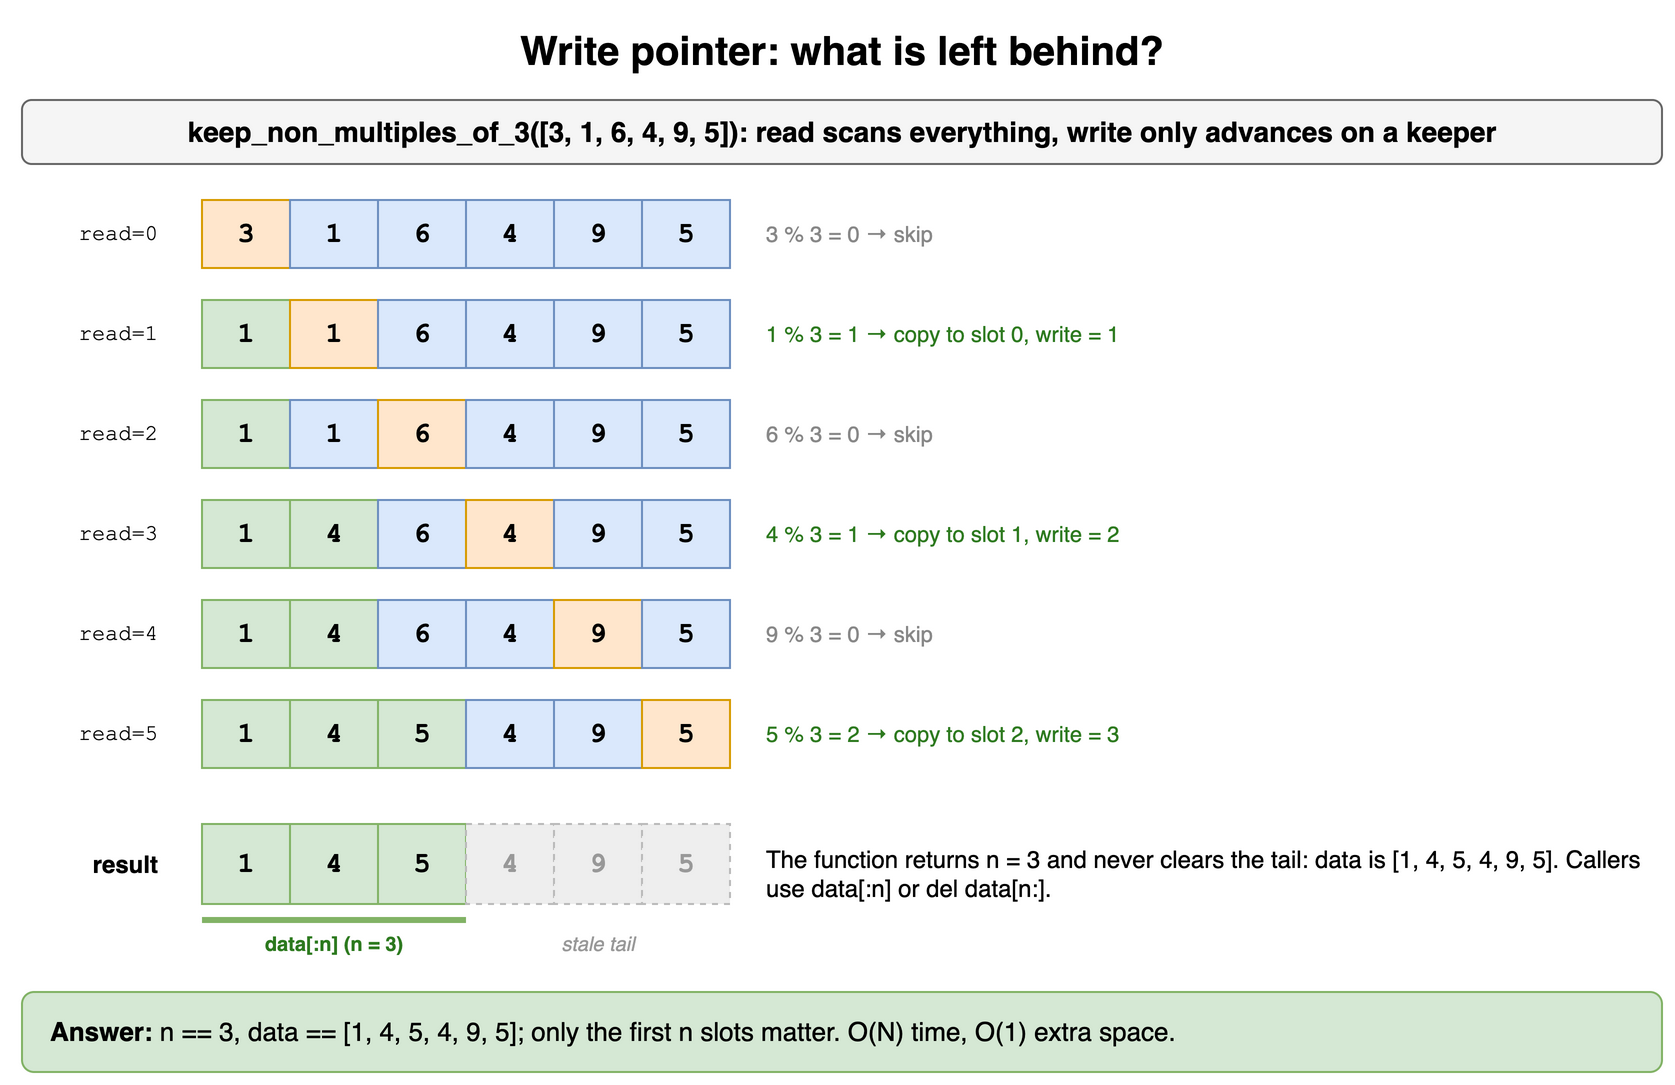

The diagram above was exported from draw.io. Its source (the exported page's mxGraphModel, read from the mxfile embedded in the PNG):
<mxGraphModel dx="900" dy="556" grid="1" gridSize="10" guides="1" tooltips="1" connect="1" arrows="1" fold="1" page="1" pageScale="1" pageWidth="900" pageHeight="556" math="0" shadow="0">
  <root>
    <mxCell id="0" />
    <mxCell id="1" parent="0" />
    <mxCell id="h3c1" value="Write pointer: what is left behind?" style="text;html=1;align=center;verticalAlign=middle;whiteSpace=wrap;fontSize=20;fontStyle=1;" vertex="1" parent="1">
      <mxGeometry x="40" y="10" width="820" height="30" as="geometry" />
    </mxCell>
    <mxCell id="h3c2" value="keep_non_multiples_of_3([3, 1, 6, 4, 9, 5]): read scans everything, write only advances on a keeper" style="rounded=1;whiteSpace=wrap;html=1;fillColor=#f5f5f5;strokeColor=#666666;fontStyle=1;fontSize=14;" vertex="1" parent="1">
      <mxGeometry x="40" y="50" width="820" height="32" as="geometry" />
    </mxCell>
    <mxCell id="h3c3" value="read=0" style="text;html=1;align=center;verticalAlign=middle;whiteSpace=wrap;fontSize=11;align=right;fontFamily=Courier New;" vertex="1" parent="1">
      <mxGeometry x="40" y="100" width="70" height="34" as="geometry" />
    </mxCell>
    <mxCell id="h3c4" value="3" style="rounded=0;whiteSpace=wrap;html=1;fontStyle=1;fontSize=14;fillColor=#ffe6cc;strokeColor=#d79b00;fontFamily=Courier New;" vertex="1" parent="1">
      <mxGeometry x="130" y="100" width="44" height="34" as="geometry" />
    </mxCell>
    <mxCell id="h3c5" value="1" style="rounded=0;whiteSpace=wrap;html=1;fontStyle=1;fontSize=14;fillColor=#dae8fc;strokeColor=#6c8ebf;fontFamily=Courier New;" vertex="1" parent="1">
      <mxGeometry x="174" y="100" width="44" height="34" as="geometry" />
    </mxCell>
    <mxCell id="h3c6" value="6" style="rounded=0;whiteSpace=wrap;html=1;fontStyle=1;fontSize=14;fillColor=#dae8fc;strokeColor=#6c8ebf;fontFamily=Courier New;" vertex="1" parent="1">
      <mxGeometry x="218" y="100" width="44" height="34" as="geometry" />
    </mxCell>
    <mxCell id="h3c7" value="4" style="rounded=0;whiteSpace=wrap;html=1;fontStyle=1;fontSize=14;fillColor=#dae8fc;strokeColor=#6c8ebf;fontFamily=Courier New;" vertex="1" parent="1">
      <mxGeometry x="262" y="100" width="44" height="34" as="geometry" />
    </mxCell>
    <mxCell id="h3c8" value="9" style="rounded=0;whiteSpace=wrap;html=1;fontStyle=1;fontSize=14;fillColor=#dae8fc;strokeColor=#6c8ebf;fontFamily=Courier New;" vertex="1" parent="1">
      <mxGeometry x="306" y="100" width="44" height="34" as="geometry" />
    </mxCell>
    <mxCell id="h3c9" value="5" style="rounded=0;whiteSpace=wrap;html=1;fontStyle=1;fontSize=14;fillColor=#dae8fc;strokeColor=#6c8ebf;fontFamily=Courier New;" vertex="1" parent="1">
      <mxGeometry x="350" y="100" width="44" height="34" as="geometry" />
    </mxCell>
    <mxCell id="h3c10" value="3 % 3 = 0 → skip" style="text;html=1;align=center;verticalAlign=middle;whiteSpace=wrap;fontSize=11;align=left;fontColor=#888888;" vertex="1" parent="1">
      <mxGeometry x="410" y="100" width="300" height="34" as="geometry" />
    </mxCell>
    <mxCell id="h3c11" value="read=1" style="text;html=1;align=center;verticalAlign=middle;whiteSpace=wrap;fontSize=11;align=right;fontFamily=Courier New;" vertex="1" parent="1">
      <mxGeometry x="40" y="150" width="70" height="34" as="geometry" />
    </mxCell>
    <mxCell id="h3c12" value="1" style="rounded=0;whiteSpace=wrap;html=1;fontStyle=1;fontSize=14;fillColor=#d5e8d4;strokeColor=#82b366;fontFamily=Courier New;" vertex="1" parent="1">
      <mxGeometry x="130" y="150" width="44" height="34" as="geometry" />
    </mxCell>
    <mxCell id="h3c13" value="1" style="rounded=0;whiteSpace=wrap;html=1;fontStyle=1;fontSize=14;fillColor=#ffe6cc;strokeColor=#d79b00;fontFamily=Courier New;" vertex="1" parent="1">
      <mxGeometry x="174" y="150" width="44" height="34" as="geometry" />
    </mxCell>
    <mxCell id="h3c14" value="6" style="rounded=0;whiteSpace=wrap;html=1;fontStyle=1;fontSize=14;fillColor=#dae8fc;strokeColor=#6c8ebf;fontFamily=Courier New;" vertex="1" parent="1">
      <mxGeometry x="218" y="150" width="44" height="34" as="geometry" />
    </mxCell>
    <mxCell id="h3c15" value="4" style="rounded=0;whiteSpace=wrap;html=1;fontStyle=1;fontSize=14;fillColor=#dae8fc;strokeColor=#6c8ebf;fontFamily=Courier New;" vertex="1" parent="1">
      <mxGeometry x="262" y="150" width="44" height="34" as="geometry" />
    </mxCell>
    <mxCell id="h3c16" value="9" style="rounded=0;whiteSpace=wrap;html=1;fontStyle=1;fontSize=14;fillColor=#dae8fc;strokeColor=#6c8ebf;fontFamily=Courier New;" vertex="1" parent="1">
      <mxGeometry x="306" y="150" width="44" height="34" as="geometry" />
    </mxCell>
    <mxCell id="h3c17" value="5" style="rounded=0;whiteSpace=wrap;html=1;fontStyle=1;fontSize=14;fillColor=#dae8fc;strokeColor=#6c8ebf;fontFamily=Courier New;" vertex="1" parent="1">
      <mxGeometry x="350" y="150" width="44" height="34" as="geometry" />
    </mxCell>
    <mxCell id="h3c18" value="1 % 3 = 1 → copy to slot 0, write = 1" style="text;html=1;align=center;verticalAlign=middle;whiteSpace=wrap;fontSize=11;align=left;fontColor=#2d7a1f;" vertex="1" parent="1">
      <mxGeometry x="410" y="150" width="300" height="34" as="geometry" />
    </mxCell>
    <mxCell id="h3c19" value="read=2" style="text;html=1;align=center;verticalAlign=middle;whiteSpace=wrap;fontSize=11;align=right;fontFamily=Courier New;" vertex="1" parent="1">
      <mxGeometry x="40" y="200" width="70" height="34" as="geometry" />
    </mxCell>
    <mxCell id="h3c20" value="1" style="rounded=0;whiteSpace=wrap;html=1;fontStyle=1;fontSize=14;fillColor=#d5e8d4;strokeColor=#82b366;fontFamily=Courier New;" vertex="1" parent="1">
      <mxGeometry x="130" y="200" width="44" height="34" as="geometry" />
    </mxCell>
    <mxCell id="h3c21" value="1" style="rounded=0;whiteSpace=wrap;html=1;fontStyle=1;fontSize=14;fillColor=#dae8fc;strokeColor=#6c8ebf;fontFamily=Courier New;" vertex="1" parent="1">
      <mxGeometry x="174" y="200" width="44" height="34" as="geometry" />
    </mxCell>
    <mxCell id="h3c22" value="6" style="rounded=0;whiteSpace=wrap;html=1;fontStyle=1;fontSize=14;fillColor=#ffe6cc;strokeColor=#d79b00;fontFamily=Courier New;" vertex="1" parent="1">
      <mxGeometry x="218" y="200" width="44" height="34" as="geometry" />
    </mxCell>
    <mxCell id="h3c23" value="4" style="rounded=0;whiteSpace=wrap;html=1;fontStyle=1;fontSize=14;fillColor=#dae8fc;strokeColor=#6c8ebf;fontFamily=Courier New;" vertex="1" parent="1">
      <mxGeometry x="262" y="200" width="44" height="34" as="geometry" />
    </mxCell>
    <mxCell id="h3c24" value="9" style="rounded=0;whiteSpace=wrap;html=1;fontStyle=1;fontSize=14;fillColor=#dae8fc;strokeColor=#6c8ebf;fontFamily=Courier New;" vertex="1" parent="1">
      <mxGeometry x="306" y="200" width="44" height="34" as="geometry" />
    </mxCell>
    <mxCell id="h3c25" value="5" style="rounded=0;whiteSpace=wrap;html=1;fontStyle=1;fontSize=14;fillColor=#dae8fc;strokeColor=#6c8ebf;fontFamily=Courier New;" vertex="1" parent="1">
      <mxGeometry x="350" y="200" width="44" height="34" as="geometry" />
    </mxCell>
    <mxCell id="h3c26" value="6 % 3 = 0 → skip" style="text;html=1;align=center;verticalAlign=middle;whiteSpace=wrap;fontSize=11;align=left;fontColor=#888888;" vertex="1" parent="1">
      <mxGeometry x="410" y="200" width="300" height="34" as="geometry" />
    </mxCell>
    <mxCell id="h3c27" value="read=3" style="text;html=1;align=center;verticalAlign=middle;whiteSpace=wrap;fontSize=11;align=right;fontFamily=Courier New;" vertex="1" parent="1">
      <mxGeometry x="40" y="250" width="70" height="34" as="geometry" />
    </mxCell>
    <mxCell id="h3c28" value="1" style="rounded=0;whiteSpace=wrap;html=1;fontStyle=1;fontSize=14;fillColor=#d5e8d4;strokeColor=#82b366;fontFamily=Courier New;" vertex="1" parent="1">
      <mxGeometry x="130" y="250" width="44" height="34" as="geometry" />
    </mxCell>
    <mxCell id="h3c29" value="4" style="rounded=0;whiteSpace=wrap;html=1;fontStyle=1;fontSize=14;fillColor=#d5e8d4;strokeColor=#82b366;fontFamily=Courier New;" vertex="1" parent="1">
      <mxGeometry x="174" y="250" width="44" height="34" as="geometry" />
    </mxCell>
    <mxCell id="h3c30" value="6" style="rounded=0;whiteSpace=wrap;html=1;fontStyle=1;fontSize=14;fillColor=#dae8fc;strokeColor=#6c8ebf;fontFamily=Courier New;" vertex="1" parent="1">
      <mxGeometry x="218" y="250" width="44" height="34" as="geometry" />
    </mxCell>
    <mxCell id="h3c31" value="4" style="rounded=0;whiteSpace=wrap;html=1;fontStyle=1;fontSize=14;fillColor=#ffe6cc;strokeColor=#d79b00;fontFamily=Courier New;" vertex="1" parent="1">
      <mxGeometry x="262" y="250" width="44" height="34" as="geometry" />
    </mxCell>
    <mxCell id="h3c32" value="9" style="rounded=0;whiteSpace=wrap;html=1;fontStyle=1;fontSize=14;fillColor=#dae8fc;strokeColor=#6c8ebf;fontFamily=Courier New;" vertex="1" parent="1">
      <mxGeometry x="306" y="250" width="44" height="34" as="geometry" />
    </mxCell>
    <mxCell id="h3c33" value="5" style="rounded=0;whiteSpace=wrap;html=1;fontStyle=1;fontSize=14;fillColor=#dae8fc;strokeColor=#6c8ebf;fontFamily=Courier New;" vertex="1" parent="1">
      <mxGeometry x="350" y="250" width="44" height="34" as="geometry" />
    </mxCell>
    <mxCell id="h3c34" value="4 % 3 = 1 → copy to slot 1, write = 2" style="text;html=1;align=center;verticalAlign=middle;whiteSpace=wrap;fontSize=11;align=left;fontColor=#2d7a1f;" vertex="1" parent="1">
      <mxGeometry x="410" y="250" width="300" height="34" as="geometry" />
    </mxCell>
    <mxCell id="h3c35" value="read=4" style="text;html=1;align=center;verticalAlign=middle;whiteSpace=wrap;fontSize=11;align=right;fontFamily=Courier New;" vertex="1" parent="1">
      <mxGeometry x="40" y="300" width="70" height="34" as="geometry" />
    </mxCell>
    <mxCell id="h3c36" value="1" style="rounded=0;whiteSpace=wrap;html=1;fontStyle=1;fontSize=14;fillColor=#d5e8d4;strokeColor=#82b366;fontFamily=Courier New;" vertex="1" parent="1">
      <mxGeometry x="130" y="300" width="44" height="34" as="geometry" />
    </mxCell>
    <mxCell id="h3c37" value="4" style="rounded=0;whiteSpace=wrap;html=1;fontStyle=1;fontSize=14;fillColor=#d5e8d4;strokeColor=#82b366;fontFamily=Courier New;" vertex="1" parent="1">
      <mxGeometry x="174" y="300" width="44" height="34" as="geometry" />
    </mxCell>
    <mxCell id="h3c38" value="6" style="rounded=0;whiteSpace=wrap;html=1;fontStyle=1;fontSize=14;fillColor=#dae8fc;strokeColor=#6c8ebf;fontFamily=Courier New;" vertex="1" parent="1">
      <mxGeometry x="218" y="300" width="44" height="34" as="geometry" />
    </mxCell>
    <mxCell id="h3c39" value="4" style="rounded=0;whiteSpace=wrap;html=1;fontStyle=1;fontSize=14;fillColor=#dae8fc;strokeColor=#6c8ebf;fontFamily=Courier New;" vertex="1" parent="1">
      <mxGeometry x="262" y="300" width="44" height="34" as="geometry" />
    </mxCell>
    <mxCell id="h3c40" value="9" style="rounded=0;whiteSpace=wrap;html=1;fontStyle=1;fontSize=14;fillColor=#ffe6cc;strokeColor=#d79b00;fontFamily=Courier New;" vertex="1" parent="1">
      <mxGeometry x="306" y="300" width="44" height="34" as="geometry" />
    </mxCell>
    <mxCell id="h3c41" value="5" style="rounded=0;whiteSpace=wrap;html=1;fontStyle=1;fontSize=14;fillColor=#dae8fc;strokeColor=#6c8ebf;fontFamily=Courier New;" vertex="1" parent="1">
      <mxGeometry x="350" y="300" width="44" height="34" as="geometry" />
    </mxCell>
    <mxCell id="h3c42" value="9 % 3 = 0 → skip" style="text;html=1;align=center;verticalAlign=middle;whiteSpace=wrap;fontSize=11;align=left;fontColor=#888888;" vertex="1" parent="1">
      <mxGeometry x="410" y="300" width="300" height="34" as="geometry" />
    </mxCell>
    <mxCell id="h3c43" value="read=5" style="text;html=1;align=center;verticalAlign=middle;whiteSpace=wrap;fontSize=11;align=right;fontFamily=Courier New;" vertex="1" parent="1">
      <mxGeometry x="40" y="350" width="70" height="34" as="geometry" />
    </mxCell>
    <mxCell id="h3c44" value="1" style="rounded=0;whiteSpace=wrap;html=1;fontStyle=1;fontSize=14;fillColor=#d5e8d4;strokeColor=#82b366;fontFamily=Courier New;" vertex="1" parent="1">
      <mxGeometry x="130" y="350" width="44" height="34" as="geometry" />
    </mxCell>
    <mxCell id="h3c45" value="4" style="rounded=0;whiteSpace=wrap;html=1;fontStyle=1;fontSize=14;fillColor=#d5e8d4;strokeColor=#82b366;fontFamily=Courier New;" vertex="1" parent="1">
      <mxGeometry x="174" y="350" width="44" height="34" as="geometry" />
    </mxCell>
    <mxCell id="h3c46" value="5" style="rounded=0;whiteSpace=wrap;html=1;fontStyle=1;fontSize=14;fillColor=#d5e8d4;strokeColor=#82b366;fontFamily=Courier New;" vertex="1" parent="1">
      <mxGeometry x="218" y="350" width="44" height="34" as="geometry" />
    </mxCell>
    <mxCell id="h3c47" value="4" style="rounded=0;whiteSpace=wrap;html=1;fontStyle=1;fontSize=14;fillColor=#dae8fc;strokeColor=#6c8ebf;fontFamily=Courier New;" vertex="1" parent="1">
      <mxGeometry x="262" y="350" width="44" height="34" as="geometry" />
    </mxCell>
    <mxCell id="h3c48" value="9" style="rounded=0;whiteSpace=wrap;html=1;fontStyle=1;fontSize=14;fillColor=#dae8fc;strokeColor=#6c8ebf;fontFamily=Courier New;" vertex="1" parent="1">
      <mxGeometry x="306" y="350" width="44" height="34" as="geometry" />
    </mxCell>
    <mxCell id="h3c49" value="5" style="rounded=0;whiteSpace=wrap;html=1;fontStyle=1;fontSize=14;fillColor=#ffe6cc;strokeColor=#d79b00;fontFamily=Courier New;" vertex="1" parent="1">
      <mxGeometry x="350" y="350" width="44" height="34" as="geometry" />
    </mxCell>
    <mxCell id="h3c50" value="5 % 3 = 2 → copy to slot 2, write = 3" style="text;html=1;align=center;verticalAlign=middle;whiteSpace=wrap;fontSize=11;align=left;fontColor=#2d7a1f;" vertex="1" parent="1">
      <mxGeometry x="410" y="350" width="300" height="34" as="geometry" />
    </mxCell>
    <mxCell id="h3c51" value="&lt;b&gt;result&lt;/b&gt;" style="text;html=1;align=center;verticalAlign=middle;whiteSpace=wrap;fontSize=12;align=right;" vertex="1" parent="1">
      <mxGeometry x="40" y="412" width="70" height="40" as="geometry" />
    </mxCell>
    <mxCell id="h3c52" value="1" style="rounded=0;whiteSpace=wrap;html=1;fontStyle=1;fontSize=14;fillColor=#d5e8d4;strokeColor=#82b366;fontFamily=Courier New;" vertex="1" parent="1">
      <mxGeometry x="130" y="412" width="44" height="40" as="geometry" />
    </mxCell>
    <mxCell id="h3c53" value="4" style="rounded=0;whiteSpace=wrap;html=1;fontStyle=1;fontSize=14;fillColor=#d5e8d4;strokeColor=#82b366;fontFamily=Courier New;" vertex="1" parent="1">
      <mxGeometry x="174" y="412" width="44" height="40" as="geometry" />
    </mxCell>
    <mxCell id="h3c54" value="5" style="rounded=0;whiteSpace=wrap;html=1;fontStyle=1;fontSize=14;fillColor=#d5e8d4;strokeColor=#82b366;fontFamily=Courier New;" vertex="1" parent="1">
      <mxGeometry x="218" y="412" width="44" height="40" as="geometry" />
    </mxCell>
    <mxCell id="h3c55" value="4" style="rounded=0;whiteSpace=wrap;html=1;fillColor=#eeeeee;strokeColor=#bbbbbb;fontColor=#999999;fontStyle=1;fontSize=14;dashed=1;fontFamily=Courier New;" vertex="1" parent="1">
      <mxGeometry x="262" y="412" width="44" height="40" as="geometry" />
    </mxCell>
    <mxCell id="h3c56" value="9" style="rounded=0;whiteSpace=wrap;html=1;fillColor=#eeeeee;strokeColor=#bbbbbb;fontColor=#999999;fontStyle=1;fontSize=14;dashed=1;fontFamily=Courier New;" vertex="1" parent="1">
      <mxGeometry x="306" y="412" width="44" height="40" as="geometry" />
    </mxCell>
    <mxCell id="h3c57" value="5" style="rounded=0;whiteSpace=wrap;html=1;fillColor=#eeeeee;strokeColor=#bbbbbb;fontColor=#999999;fontStyle=1;fontSize=14;dashed=1;fontFamily=Courier New;" vertex="1" parent="1">
      <mxGeometry x="350" y="412" width="44" height="40" as="geometry" />
    </mxCell>
    <mxCell id="h3c58" value="" style="endArrow=none;html=1;strokeWidth=3;strokeColor=#82b366;" edge="1" parent="1">
      <mxGeometry relative="1" as="geometry">
        <mxPoint x="130" y="460" as="sourcePoint" />
        <mxPoint x="262" y="460" as="targetPoint" />
        <Array as="points" />
      </mxGeometry>
    </mxCell>
    <mxCell id="h3c59" value="data[:n]  (n = 3)" style="text;html=1;align=center;verticalAlign=middle;whiteSpace=wrap;fontSize=10;fontColor=#2d7a1f;fontStyle=1;" vertex="1" parent="1">
      <mxGeometry x="130" y="464" width="132" height="16" as="geometry" />
    </mxCell>
    <mxCell id="h3c60" value="stale tail" style="text;html=1;align=center;verticalAlign=middle;whiteSpace=wrap;fontSize=10;fontColor=#999999;fontStyle=2;" vertex="1" parent="1">
      <mxGeometry x="262" y="464" width="132" height="16" as="geometry" />
    </mxCell>
    <mxCell id="h3c61" value="The function returns n = 3 and never clears the tail: data is [1, 4, 5, 4, 9, 5]. Callers use data[:n] or del data[n:]." style="text;html=1;align=center;verticalAlign=middle;whiteSpace=wrap;fontSize=12;align=left;" vertex="1" parent="1">
      <mxGeometry x="410" y="412" width="450" height="50" as="geometry" />
    </mxCell>
    <mxCell id="h3c62" value="&lt;b&gt;Answer:&lt;/b&gt; n == 3, data == [1, 4, 5, 4, 9, 5]; only the first n slots matter. O(N) time, O(1) extra space." style="rounded=1;whiteSpace=wrap;html=1;fillColor=#d5e8d4;strokeColor=#82b366;fontSize=13;align=left;spacingLeft=12;" vertex="1" parent="1">
      <mxGeometry x="40" y="496" width="820" height="40" as="geometry" />
    </mxCell>
  </root>
</mxGraphModel>